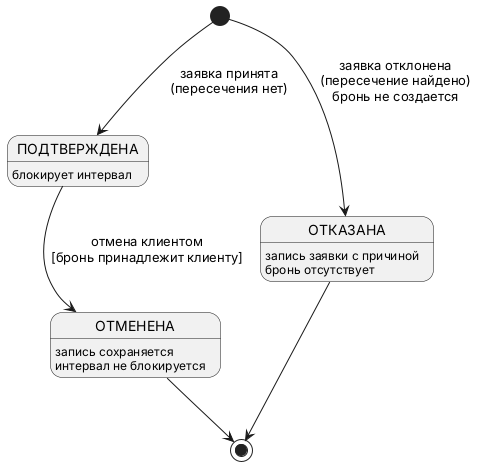

The diagram above was rendered by PlantUML. Its source (embedded in the PNG):
@startuml State
[*] --> ПОДТВЕРЖДЕНА : заявка принята\n(пересечения нет)
[*] --> ОТКАЗАНА : заявка отклонена\n(пересечение найдено)\nбронь не создается

state ПОДТВЕРЖДЕНА {
  ПОДТВЕРЖДЕНА : блокирует интервал
}
state ОТМЕНЕНА {
  ОТМЕНЕНА : запись сохраняется\nинтервал не блокируется
}
state ОТКАЗАНА {
  ОТКАЗАНА : запись заявки с причиной\nбронь отсутствует
}

ПОДТВЕРЖДЕНА --> ОТМЕНЕНА : отмена клиентом\n[бронь принадлежит клиенту]
ОТМЕНЕНА --> [*]
ОТКАЗАНА --> [*]
@enduml